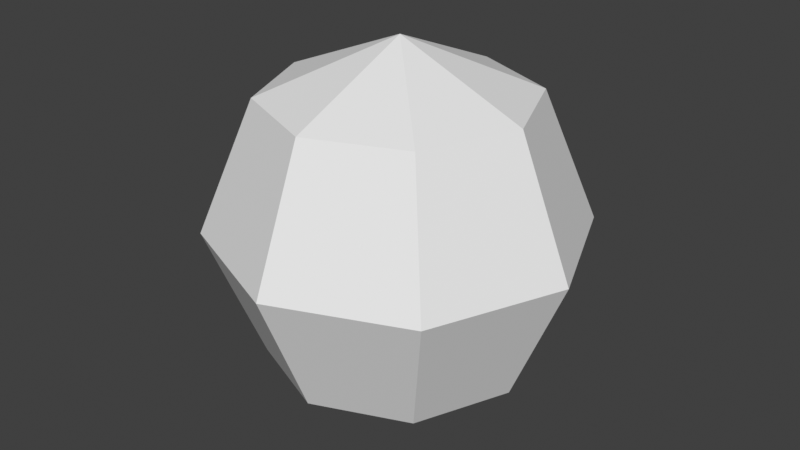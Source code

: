 # Source: electric_ball.blend  (saved by Blender 4.3.34; exported with 4.5.12 LTS)
import bpy
from mathutils import Matrix  # noqa: F401  (used for matrix-valued properties, if any)

bpy.ops.wm.read_factory_settings(use_empty=True)
scene = bpy.context.scene
scene.name = 'Scene'

# ---- collections
col_collection = bpy.data.collections.new('Collection'); scene.collection.children.link(col_collection)

# ---- materials (node trees are filled in below, after node groups)
mat_electric_ball = bpy.data.materials.new('electric_ball')

# ---- material node trees

# ---- world
world_world = bpy.data.worlds.new('World'); scene.world = world_world
world_world.use_nodes = True; world_world.node_tree.nodes.clear()
_N = world_world.node_tree.nodes; _L = world_world.node_tree.links
n0 = _N.new('ShaderNodeOutputWorld'); n0.name = 'World Output'; n0.location = (300, 300)
n1 = _N.new('ShaderNodeBackground'); n1.name = 'Background'; n1.location = (10, 300)
n1.inputs[0].default_value = (0.05088, 0.05088, 0.05088, 1.0)
_L.new(n1.outputs[0], n0.inputs[0])
n0.is_active_output = True
world_world.color = (0.05088, 0.05088, 0.05088)
world_world.sun_shadow_jitter_overblur = 0.0

# ---- meshes
me_sphere_001 = bpy.data.meshes.new('Sphere.001')
me_sphere_001.from_pydata([(0.25, 0.25, 0.3536), (0.3536, 0.3536, 0.0), (0.25, 0.25, -0.3536), (0.3536, 2.292e-09, 0.3536), (0.5, 2.292e-09, 0.0), (0.3536, 2.292e-09, -0.3536), (0.25, -0.25, 0.3536), (0.3536, -0.3536, 0.0), (0.25, -0.25, -0.3536), (8.024e-09, -0.3536, 0.3536), (8.024e-09, -0.5, 0.0), (8.024e-09, -0.3536, -0.3536), (-0.25, -0.25, 0.3536), (-0.3536, -0.3536, 0.0), (-0.25, -0.25, -0.3536), (8.024e-09, 2.292e-09, -0.5), (-0.3536, 2.292e-09, 0.3536), (-0.5, 2.292e-09, 0.0), (-0.3536, 2.292e-09, -0.3536), (-0.25, 0.25, 0.3536), (-0.3536, 0.3536, 0.0), (-0.25, 0.25, -0.3536), (8.024e-09, 2.292e-09, 0.5), (8.024e-09, 0.3536, 0.3536), (8.024e-09, 0.5, 0.0), (8.024e-09, 0.3536, -0.3536)], [], [(25, 24, 1, 2), (23, 22, 0), (15, 25, 2), (24, 23, 0, 1), (2, 1, 4, 5), (0, 22, 3), (15, 2, 5), (1, 0, 3, 4), (5, 4, 7, 8), (3, 22, 6), (15, 5, 8), (4, 3, 6, 7), (8, 7, 10, 11), (6, 22, 9), (15, 8, 11), (7, 6, 9, 10), (11, 10, 13, 14), (9, 22, 12), (15, 11, 14), (10, 9, 12, 13), (14, 13, 17, 18), (12, 22, 16), (15, 14, 18), (13, 12, 16, 17), (17, 16, 19, 20), (18, 17, 20, 21), (16, 22, 19), (15, 18, 21), (15, 21, 25), (20, 19, 23, 24), (21, 20, 24, 25), (19, 22, 23)])
_uv = me_sphere_001.uv_layers.new(name='UVMap')
_uv.uv.foreach_set('vector', [1.0, -1.0, 1.0, 0.0, 2.0, 0.0, 2.0, -1.0, 0.0, 2.98e-08, 1.0, 0.0, 5.96e-08, 1.0, 1.0, 0.0, 1.0, 1.0, 0.0, 1.0, 1.0, 0.0, 1.0, 1.0, 2.0, 1.0, 2.0, 0.0, 2.0, -1.0, 2.0, 0.0, 1.0, 0.0, 1.0, -1.0, 5.96e-08, 1.0, 1.0, 0.0, 1.0, 1.0, 1.0, 0.0, 0.0, 1.0, 0.0, 0.0, 2.0, 0.0, 2.0, 1.0, 1.0, 1.0, 1.0, 0.0, 1.0, -1.0, 1.0, 0.0, 0.0, 0.0, 0.0, -1.0, 1.0, 1.0, 1.0, 0.0, 5.96e-08, 1.0, 1.0, 0.0, 0.0, 2.98e-08, 5.96e-08, 1.0, 1.0, 0.0, 1.0, 1.0, 0.0, 1.0, 0.0, 0.0, 2.0, -1.0, 2.0, 0.0, 1.0, 0.0, 1.0, -1.0, 5.96e-08, 1.0, 1.0, 0.0, 0.0, 2.98e-08, 1.0, 0.0, 5.96e-08, 1.0, 1.0, 1.0, 2.0, 0.0, 2.0, 1.0, 1.0, 1.0, 1.0, 0.0, 1.0, -1.0, 1.0, 0.0, 0.0, 0.0, 0.0, -1.0, 0.0, 2.98e-08, 1.0, 0.0, 2.98e-08, 1.0, 1.0, 0.0, 1.0, 1.0, 0.0, 1.0, 1.0, 0.0, 1.0, 1.0, 0.0, 1.0, 0.0, 0.0, 0.0, -1.0, 0.0, 0.0, 1.0, 0.0, 1.0, -1.0, 2.98e-08, 1.0, 1.0, 0.0, 1.0, 1.0, 1.0, 0.0, 0.0, 1.0, 0.0, 0.0, 0.0, 0.0, 0.0, 1.0, 1.0, 1.0, 1.0, 0.0, 1.0, 0.0, 1.0, 1.0, 2.0, 1.0, 2.0, 0.0, 1.0, -1.0, 1.0, 0.0, 2.0, 0.0, 2.0, -1.0, 1.0, 1.0, 1.0, 0.0, 2.98e-08, 1.0, 1.0, 0.0, 0.0, 2.98e-08, 5.96e-08, 1.0, 1.0, 0.0, 5.96e-08, 1.0, 1.0, 1.0, 0.0, 0.0, 0.0, 1.0, 1.0, 1.0, 1.0, 0.0, 0.0, -1.0, 0.0, 0.0, 1.0, 0.0, 1.0, -1.0, 2.98e-08, 1.0, 1.0, 0.0, 0.0, 2.98e-08])
me_sphere_001.materials.append(mat_electric_ball)
me_sphere_001.update()

# ---- objects
ob_sphere = bpy.data.objects.new('Sphere', me_sphere_001)

# ---- transforms, parenting, visibility, modifiers, constraints
ob_sphere.location = (0.0, 0.0, 0.0)

# ---- collection membership
col_collection.objects.link(ob_sphere)

# ---- scene / render settings (as saved in the file)
scene.frame_start = 1; scene.frame_end = 250; scene.frame_set(1)
scene.render.engine = 'BLENDER_EEVEE_NEXT'
scene.view_settings.view_transform = 'Standard'
bpy.context.view_layer.update()

# ---- added for rendering (the .blend has no active camera and no usable light): camera, sun
cam_auto = bpy.data.cameras.new('AutoCamera')
cam_auto.lens = 50.0
cam_auto.sensor_width = 36.0
cam_auto.clip_end = 1000.0
ob_auto_camera = bpy.data.objects.new('AutoCamera', cam_auto)
scene.collection.objects.link(ob_auto_camera)
ob_auto_camera.location = (1.60254, -1.92304, 1.28203)
ob_auto_camera.rotation_euler = (1.09748, -7.21219e-08, 0.694738)
scene.camera = ob_auto_camera
light_auto_sun = bpy.data.lights.new('AutoSun', 'SUN')
light_auto_sun.energy = 3.0
light_auto_sun.angle = 0.0523599
ob_auto_sun = bpy.data.objects.new('AutoSun', light_auto_sun)
scene.collection.objects.link(ob_auto_sun)
ob_auto_sun.rotation_euler = (0.872665, 0.174533, 0.523599)
bpy.context.view_layer.update()
